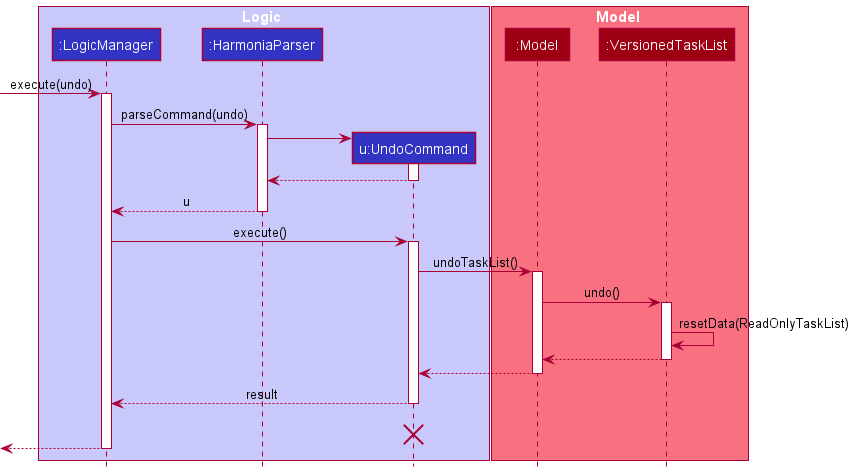

The diagram above was rendered by PlantUML. Its source (embedded in the PNG):
@startuml
!include style.puml

box Logic LOGIC_COLOR_T1
participant ":LogicManager" as LogicManager LOGIC_COLOR
participant ":HarmoniaParser" as HarmoniaParser LOGIC_COLOR
participant "u:UndoCommand" as UndoCommand LOGIC_COLOR
end box

box Model MODEL_COLOR_T1
participant ":Model" as Model MODEL_COLOR
participant ":VersionedTaskList" as VersionedTaskList MODEL_COLOR
end box
[-> LogicManager : execute(undo)
activate LogicManager

LogicManager -> HarmoniaParser : parseCommand(undo)
activate HarmoniaParser

create UndoCommand
HarmoniaParser -> UndoCommand
activate UndoCommand

UndoCommand --> HarmoniaParser
deactivate UndoCommand

HarmoniaParser --> LogicManager : u
deactivate HarmoniaParser

LogicManager -> UndoCommand : execute()
activate UndoCommand

UndoCommand -> Model : undoTaskList()
activate Model

Model -> VersionedTaskList : undo()
activate VersionedTaskList

VersionedTaskList -> VersionedTaskList :resetData(ReadOnlyTaskList)
VersionedTaskList --> Model :
deactivate VersionedTaskList

Model --> UndoCommand
deactivate Model

UndoCommand --> LogicManager : result
deactivate UndoCommand
UndoCommand -[hidden]-> LogicManager : result
destroy UndoCommand

[<--LogicManager
deactivate LogicManager
@enduml